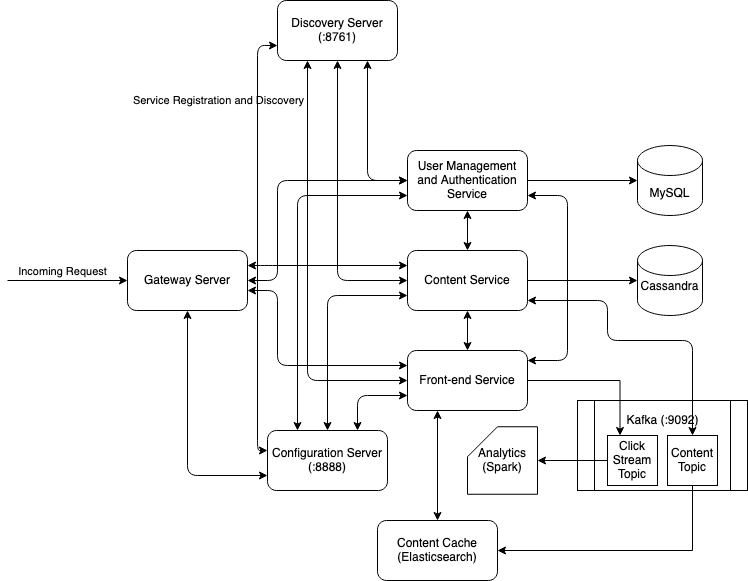

The diagram above was exported from draw.io. Its source (the exported page's mxGraphModel, read from the mxfile embedded in the PNG):
<mxGraphModel dx="946" dy="565" grid="1" gridSize="10" guides="1" tooltips="1" connect="1" arrows="1" fold="1" page="1" pageScale="1" pageWidth="850" pageHeight="1100" math="0" shadow="0">
  <root>
    <mxCell id="0" />
    <mxCell id="1" parent="0" />
    <mxCell id="NpFsV-33Z--wgN3pSQm6-1" value="Gateway Server" style="rounded=1;whiteSpace=wrap;html=1;" vertex="1" parent="1">
      <mxGeometry x="160" y="280" width="120" height="60" as="geometry" />
    </mxCell>
    <mxCell id="NpFsV-33Z--wgN3pSQm6-2" value="&lt;div&gt;Configuration Server&lt;/div&gt;&lt;div&gt;(:8888)&lt;/div&gt;" style="rounded=1;whiteSpace=wrap;html=1;" vertex="1" parent="1">
      <mxGeometry x="300" y="460" width="120" height="60" as="geometry" />
    </mxCell>
    <mxCell id="NpFsV-33Z--wgN3pSQm6-24" style="edgeStyle=orthogonalEdgeStyle;rounded=0;orthogonalLoop=1;jettySize=auto;html=1;exitX=1;exitY=0.5;exitDx=0;exitDy=0;" edge="1" parent="1" source="NpFsV-33Z--wgN3pSQm6-3" target="NpFsV-33Z--wgN3pSQm6-6">
      <mxGeometry relative="1" as="geometry" />
    </mxCell>
    <mxCell id="NpFsV-33Z--wgN3pSQm6-3" value="&lt;div&gt;Content Service&lt;/div&gt;" style="rounded=1;whiteSpace=wrap;html=1;" vertex="1" parent="1">
      <mxGeometry x="440" y="280" width="120" height="60" as="geometry" />
    </mxCell>
    <mxCell id="NpFsV-33Z--wgN3pSQm6-28" style="edgeStyle=orthogonalEdgeStyle;rounded=0;orthogonalLoop=1;jettySize=auto;html=1;exitX=1;exitY=0.5;exitDx=0;exitDy=0;entryX=0;entryY=0.5;entryDx=0;entryDy=0;entryPerimeter=0;" edge="1" parent="1" source="NpFsV-33Z--wgN3pSQm6-4" target="NpFsV-33Z--wgN3pSQm6-26">
      <mxGeometry relative="1" as="geometry" />
    </mxCell>
    <mxCell id="NpFsV-33Z--wgN3pSQm6-4" value="&lt;div&gt;User Management and Authentication&lt;/div&gt;&lt;div&gt;Service&lt;br&gt;&lt;/div&gt;" style="rounded=1;whiteSpace=wrap;html=1;" vertex="1" parent="1">
      <mxGeometry x="440" y="180" width="120" height="60" as="geometry" />
    </mxCell>
    <mxCell id="NpFsV-33Z--wgN3pSQm6-5" value="&lt;div&gt;Discovery Server&lt;/div&gt;&lt;div&gt;(:8761)&lt;/div&gt;" style="rounded=1;whiteSpace=wrap;html=1;" vertex="1" parent="1">
      <mxGeometry x="310" y="30" width="120" height="60" as="geometry" />
    </mxCell>
    <mxCell id="NpFsV-33Z--wgN3pSQm6-6" value="&lt;div&gt;Cassandra&lt;/div&gt;&lt;div&gt;&lt;br&gt;&lt;/div&gt;" style="shape=cylinder3;whiteSpace=wrap;html=1;boundedLbl=1;backgroundOutline=1;size=15;" vertex="1" parent="1">
      <mxGeometry x="670" y="275" width="65" height="70" as="geometry" />
    </mxCell>
    <mxCell id="NpFsV-33Z--wgN3pSQm6-9" value="Front-end Service" style="rounded=1;whiteSpace=wrap;html=1;" vertex="1" parent="1">
      <mxGeometry x="440" y="380" width="120" height="60" as="geometry" />
    </mxCell>
    <mxCell id="NpFsV-33Z--wgN3pSQm6-10" value="" style="endArrow=classic;html=1;entryX=0;entryY=0.5;entryDx=0;entryDy=0;" edge="1" parent="1" target="NpFsV-33Z--wgN3pSQm6-1">
      <mxGeometry width="50" height="50" relative="1" as="geometry">
        <mxPoint x="40" y="310" as="sourcePoint" />
        <mxPoint x="490" y="210" as="targetPoint" />
      </mxGeometry>
    </mxCell>
    <mxCell id="NpFsV-33Z--wgN3pSQm6-11" value="&lt;div&gt;Incoming Request&lt;/div&gt;" style="edgeLabel;html=1;align=center;verticalAlign=middle;resizable=0;points=[];" vertex="1" connectable="0" parent="NpFsV-33Z--wgN3pSQm6-10">
      <mxGeometry x="-0.1" y="1" relative="1" as="geometry">
        <mxPoint y="-9" as="offset" />
      </mxGeometry>
    </mxCell>
    <mxCell id="NpFsV-33Z--wgN3pSQm6-14" value="" style="endArrow=classic;startArrow=classic;html=1;entryX=0.25;entryY=1;entryDx=0;entryDy=0;exitX=0;exitY=0.5;exitDx=0;exitDy=0;fillColor=#808080;" edge="1" parent="1" source="NpFsV-33Z--wgN3pSQm6-9" target="NpFsV-33Z--wgN3pSQm6-5">
      <mxGeometry width="50" height="50" relative="1" as="geometry">
        <mxPoint x="350" y="150" as="sourcePoint" />
        <mxPoint x="400" y="100" as="targetPoint" />
        <Array as="points">
          <mxPoint x="340" y="410" />
        </Array>
      </mxGeometry>
    </mxCell>
    <mxCell id="NpFsV-33Z--wgN3pSQm6-18" value="Service Registration and Discovery" style="edgeLabel;html=1;align=center;verticalAlign=middle;resizable=0;points=[];" vertex="1" connectable="0" parent="NpFsV-33Z--wgN3pSQm6-14">
      <mxGeometry x="0.8143" relative="1" as="geometry">
        <mxPoint x="-90" as="offset" />
      </mxGeometry>
    </mxCell>
    <mxCell id="NpFsV-33Z--wgN3pSQm6-16" value="" style="endArrow=classic;startArrow=classic;html=1;exitX=0.5;exitY=1;exitDx=0;exitDy=0;entryX=0;entryY=0.5;entryDx=0;entryDy=0;" edge="1" parent="1" source="NpFsV-33Z--wgN3pSQm6-5" target="NpFsV-33Z--wgN3pSQm6-3">
      <mxGeometry width="50" height="50" relative="1" as="geometry">
        <mxPoint x="440" y="260" as="sourcePoint" />
        <mxPoint x="490" y="210" as="targetPoint" />
        <Array as="points">
          <mxPoint x="370" y="310" />
        </Array>
      </mxGeometry>
    </mxCell>
    <mxCell id="NpFsV-33Z--wgN3pSQm6-17" value="" style="endArrow=classic;startArrow=classic;html=1;exitX=0;exitY=0.5;exitDx=0;exitDy=0;entryX=0.75;entryY=1;entryDx=0;entryDy=0;" edge="1" parent="1" source="NpFsV-33Z--wgN3pSQm6-4" target="NpFsV-33Z--wgN3pSQm6-5">
      <mxGeometry width="50" height="50" relative="1" as="geometry">
        <mxPoint x="440" y="260" as="sourcePoint" />
        <mxPoint x="490" y="210" as="targetPoint" />
        <Array as="points">
          <mxPoint x="400" y="210" />
        </Array>
      </mxGeometry>
    </mxCell>
    <mxCell id="NpFsV-33Z--wgN3pSQm6-26" value="MySQL" style="shape=cylinder3;whiteSpace=wrap;html=1;boundedLbl=1;backgroundOutline=1;size=15;" vertex="1" parent="1">
      <mxGeometry x="670" y="175" width="65" height="70" as="geometry" />
    </mxCell>
    <mxCell id="NpFsV-33Z--wgN3pSQm6-29" value="" style="endArrow=classic;startArrow=classic;html=1;fillColor=#808080;exitX=0.5;exitY=0;exitDx=0;exitDy=0;entryX=0.5;entryY=1;entryDx=0;entryDy=0;" edge="1" parent="1" source="NpFsV-33Z--wgN3pSQm6-3" target="NpFsV-33Z--wgN3pSQm6-4">
      <mxGeometry width="50" height="50" relative="1" as="geometry">
        <mxPoint x="440" y="260" as="sourcePoint" />
        <mxPoint x="490" y="210" as="targetPoint" />
      </mxGeometry>
    </mxCell>
    <mxCell id="NpFsV-33Z--wgN3pSQm6-30" value="" style="endArrow=classic;startArrow=classic;html=1;fillColor=#808080;entryX=0.5;entryY=1;entryDx=0;entryDy=0;exitX=0.5;exitY=0;exitDx=0;exitDy=0;" edge="1" parent="1" source="NpFsV-33Z--wgN3pSQm6-9" target="NpFsV-33Z--wgN3pSQm6-3">
      <mxGeometry width="50" height="50" relative="1" as="geometry">
        <mxPoint x="490" y="390" as="sourcePoint" />
        <mxPoint x="540" y="340" as="targetPoint" />
      </mxGeometry>
    </mxCell>
    <mxCell id="NpFsV-33Z--wgN3pSQm6-31" value="" style="endArrow=classic;startArrow=classic;html=1;fillColor=#808080;entryX=1;entryY=0.75;entryDx=0;entryDy=0;" edge="1" parent="1" target="NpFsV-33Z--wgN3pSQm6-4">
      <mxGeometry width="50" height="50" relative="1" as="geometry">
        <mxPoint x="560" y="390" as="sourcePoint" />
        <mxPoint x="610" y="340" as="targetPoint" />
        <Array as="points">
          <mxPoint x="600" y="390" />
          <mxPoint x="600" y="225" />
        </Array>
      </mxGeometry>
    </mxCell>
    <mxCell id="NpFsV-33Z--wgN3pSQm6-32" value="" style="endArrow=classic;startArrow=classic;html=1;fillColor=#808080;exitX=0.75;exitY=0;exitDx=0;exitDy=0;entryX=0;entryY=0.75;entryDx=0;entryDy=0;" edge="1" parent="1" source="NpFsV-33Z--wgN3pSQm6-2" target="NpFsV-33Z--wgN3pSQm6-9">
      <mxGeometry width="50" height="50" relative="1" as="geometry">
        <mxPoint x="370" y="450" as="sourcePoint" />
        <mxPoint x="420" y="400" as="targetPoint" />
        <Array as="points">
          <mxPoint x="390" y="425" />
        </Array>
      </mxGeometry>
    </mxCell>
    <mxCell id="NpFsV-33Z--wgN3pSQm6-33" value="" style="endArrow=classic;startArrow=classic;html=1;fillColor=#808080;entryX=0;entryY=0.75;entryDx=0;entryDy=0;" edge="1" parent="1" target="NpFsV-33Z--wgN3pSQm6-3">
      <mxGeometry width="50" height="50" relative="1" as="geometry">
        <mxPoint x="360" y="460" as="sourcePoint" />
        <mxPoint x="410" y="410" as="targetPoint" />
        <Array as="points">
          <mxPoint x="360" y="325" />
        </Array>
      </mxGeometry>
    </mxCell>
    <mxCell id="NpFsV-33Z--wgN3pSQm6-34" value="" style="endArrow=classic;startArrow=classic;html=1;fillColor=#808080;entryX=0;entryY=0.75;entryDx=0;entryDy=0;" edge="1" parent="1" target="NpFsV-33Z--wgN3pSQm6-4">
      <mxGeometry width="50" height="50" relative="1" as="geometry">
        <mxPoint x="330" y="460" as="sourcePoint" />
        <mxPoint x="380" y="410" as="targetPoint" />
        <Array as="points">
          <mxPoint x="330" y="225" />
        </Array>
      </mxGeometry>
    </mxCell>
    <mxCell id="NpFsV-33Z--wgN3pSQm6-35" value="" style="endArrow=classic;startArrow=classic;html=1;fillColor=#808080;exitX=0;exitY=0.75;exitDx=0;exitDy=0;" edge="1" parent="1" source="NpFsV-33Z--wgN3pSQm6-5">
      <mxGeometry width="50" height="50" relative="1" as="geometry">
        <mxPoint x="250" y="530" as="sourcePoint" />
        <mxPoint x="300" y="480" as="targetPoint" />
        <Array as="points">
          <mxPoint x="290" y="75" />
          <mxPoint x="290" y="480" />
        </Array>
      </mxGeometry>
    </mxCell>
    <mxCell id="NpFsV-33Z--wgN3pSQm6-36" value="" style="endArrow=classic;startArrow=classic;html=1;fillColor=#808080;entryX=0.5;entryY=1;entryDx=0;entryDy=0;exitX=0;exitY=0.75;exitDx=0;exitDy=0;" edge="1" parent="1" source="NpFsV-33Z--wgN3pSQm6-2" target="NpFsV-33Z--wgN3pSQm6-1">
      <mxGeometry width="50" height="50" relative="1" as="geometry">
        <mxPoint x="180" y="400" as="sourcePoint" />
        <mxPoint x="230" y="350" as="targetPoint" />
        <Array as="points">
          <mxPoint x="220" y="505" />
        </Array>
      </mxGeometry>
    </mxCell>
    <mxCell id="NpFsV-33Z--wgN3pSQm6-37" value="" style="shape=process;whiteSpace=wrap;html=1;backgroundOutline=1;" vertex="1" parent="1">
      <mxGeometry x="610" y="430" width="170" height="90" as="geometry" />
    </mxCell>
    <mxCell id="NpFsV-33Z--wgN3pSQm6-52" style="edgeStyle=orthogonalEdgeStyle;rounded=0;orthogonalLoop=1;jettySize=auto;html=1;exitX=0;exitY=0.5;exitDx=0;exitDy=0;fillColor=#808080;entryX=1;entryY=0.5;entryDx=0;entryDy=0;entryPerimeter=0;" edge="1" parent="1" source="NpFsV-33Z--wgN3pSQm6-38" target="NpFsV-33Z--wgN3pSQm6-54">
      <mxGeometry relative="1" as="geometry">
        <mxPoint x="560" y="490" as="targetPoint" />
      </mxGeometry>
    </mxCell>
    <mxCell id="NpFsV-33Z--wgN3pSQm6-38" value="&lt;div&gt;Click&lt;/div&gt;&lt;div&gt;Stream&lt;/div&gt;&lt;div&gt;Topic&lt;br&gt;&lt;/div&gt;" style="whiteSpace=wrap;html=1;aspect=fixed;" vertex="1" parent="1">
      <mxGeometry x="640" y="465" width="50" height="50" as="geometry" />
    </mxCell>
    <mxCell id="NpFsV-33Z--wgN3pSQm6-50" style="edgeStyle=orthogonalEdgeStyle;rounded=0;orthogonalLoop=1;jettySize=auto;html=1;exitX=0.5;exitY=1;exitDx=0;exitDy=0;entryX=1;entryY=0.5;entryDx=0;entryDy=0;fillColor=#808080;" edge="1" parent="1" source="NpFsV-33Z--wgN3pSQm6-39" target="NpFsV-33Z--wgN3pSQm6-48">
      <mxGeometry relative="1" as="geometry" />
    </mxCell>
    <mxCell id="NpFsV-33Z--wgN3pSQm6-39" value="&lt;div&gt;Content&lt;/div&gt;&lt;div&gt;Topic&lt;br&gt;&lt;/div&gt;" style="whiteSpace=wrap;html=1;aspect=fixed;" vertex="1" parent="1">
      <mxGeometry x="700" y="465" width="50" height="50" as="geometry" />
    </mxCell>
    <mxCell id="NpFsV-33Z--wgN3pSQm6-40" value="Kafka (:9092)" style="text;html=1;strokeColor=none;fillColor=none;align=center;verticalAlign=middle;whiteSpace=wrap;rounded=0;" vertex="1" parent="1">
      <mxGeometry x="657.5" y="440" width="75" height="20" as="geometry" />
    </mxCell>
    <mxCell id="NpFsV-33Z--wgN3pSQm6-41" style="edgeStyle=orthogonalEdgeStyle;rounded=0;orthogonalLoop=1;jettySize=auto;html=1;exitX=1;exitY=0.5;exitDx=0;exitDy=0;entryX=0.25;entryY=0;entryDx=0;entryDy=0;fillColor=#808080;" edge="1" parent="1" source="NpFsV-33Z--wgN3pSQm6-9" target="NpFsV-33Z--wgN3pSQm6-38">
      <mxGeometry relative="1" as="geometry" />
    </mxCell>
    <mxCell id="NpFsV-33Z--wgN3pSQm6-42" value="" style="endArrow=classic;startArrow=classic;html=1;fillColor=#808080;entryX=0.5;entryY=0;entryDx=0;entryDy=0;" edge="1" parent="1" target="NpFsV-33Z--wgN3pSQm6-39">
      <mxGeometry width="50" height="50" relative="1" as="geometry">
        <mxPoint x="560" y="330" as="sourcePoint" />
        <mxPoint x="610" y="280" as="targetPoint" />
        <Array as="points">
          <mxPoint x="640" y="330" />
          <mxPoint x="640" y="370" />
          <mxPoint x="725" y="370" />
        </Array>
      </mxGeometry>
    </mxCell>
    <mxCell id="NpFsV-33Z--wgN3pSQm6-45" value="" style="endArrow=classic;startArrow=classic;html=1;fillColor=#808080;exitX=1;exitY=0.5;exitDx=0;exitDy=0;" edge="1" parent="1" source="NpFsV-33Z--wgN3pSQm6-1">
      <mxGeometry width="50" height="50" relative="1" as="geometry">
        <mxPoint x="280" y="360" as="sourcePoint" />
        <mxPoint x="440" y="210" as="targetPoint" />
        <Array as="points">
          <mxPoint x="310" y="310" />
          <mxPoint x="310" y="210" />
        </Array>
      </mxGeometry>
    </mxCell>
    <mxCell id="NpFsV-33Z--wgN3pSQm6-46" value="" style="endArrow=classic;startArrow=classic;html=1;fillColor=#808080;exitX=1;exitY=0.25;exitDx=0;exitDy=0;entryX=0;entryY=0.25;entryDx=0;entryDy=0;" edge="1" parent="1" source="NpFsV-33Z--wgN3pSQm6-1" target="NpFsV-33Z--wgN3pSQm6-3">
      <mxGeometry width="50" height="50" relative="1" as="geometry">
        <mxPoint x="280" y="309.5" as="sourcePoint" />
        <mxPoint x="330" y="309.5" as="targetPoint" />
        <Array as="points">
          <mxPoint x="300" y="295" />
        </Array>
      </mxGeometry>
    </mxCell>
    <mxCell id="NpFsV-33Z--wgN3pSQm6-47" value="" style="endArrow=classic;startArrow=classic;html=1;fillColor=#808080;exitX=1;exitY=0.5;exitDx=0;exitDy=0;entryX=0;entryY=0.25;entryDx=0;entryDy=0;" edge="1" parent="1" target="NpFsV-33Z--wgN3pSQm6-9">
      <mxGeometry width="50" height="50" relative="1" as="geometry">
        <mxPoint x="280" y="320" as="sourcePoint" />
        <mxPoint x="330" y="320" as="targetPoint" />
        <Array as="points">
          <mxPoint x="310" y="320" />
          <mxPoint x="310" y="395" />
        </Array>
      </mxGeometry>
    </mxCell>
    <mxCell id="NpFsV-33Z--wgN3pSQm6-48" value="Content Cache (Elasticsearch)" style="rounded=1;whiteSpace=wrap;html=1;" vertex="1" parent="1">
      <mxGeometry x="410" y="550" width="120" height="60" as="geometry" />
    </mxCell>
    <mxCell id="NpFsV-33Z--wgN3pSQm6-49" value="" style="endArrow=classic;startArrow=classic;html=1;fillColor=#808080;entryX=0.25;entryY=1;entryDx=0;entryDy=0;exitX=0.5;exitY=0;exitDx=0;exitDy=0;" edge="1" parent="1" source="NpFsV-33Z--wgN3pSQm6-48" target="NpFsV-33Z--wgN3pSQm6-9">
      <mxGeometry width="50" height="50" relative="1" as="geometry">
        <mxPoint x="480" y="490" as="sourcePoint" />
        <mxPoint x="530" y="440" as="targetPoint" />
      </mxGeometry>
    </mxCell>
    <mxCell id="NpFsV-33Z--wgN3pSQm6-54" value="&lt;div&gt;Analytics&lt;/div&gt;(Spark)" style="shape=card;whiteSpace=wrap;html=1;" vertex="1" parent="1">
      <mxGeometry x="500" y="456.25" width="70" height="67.5" as="geometry" />
    </mxCell>
  </root>
</mxGraphModel>